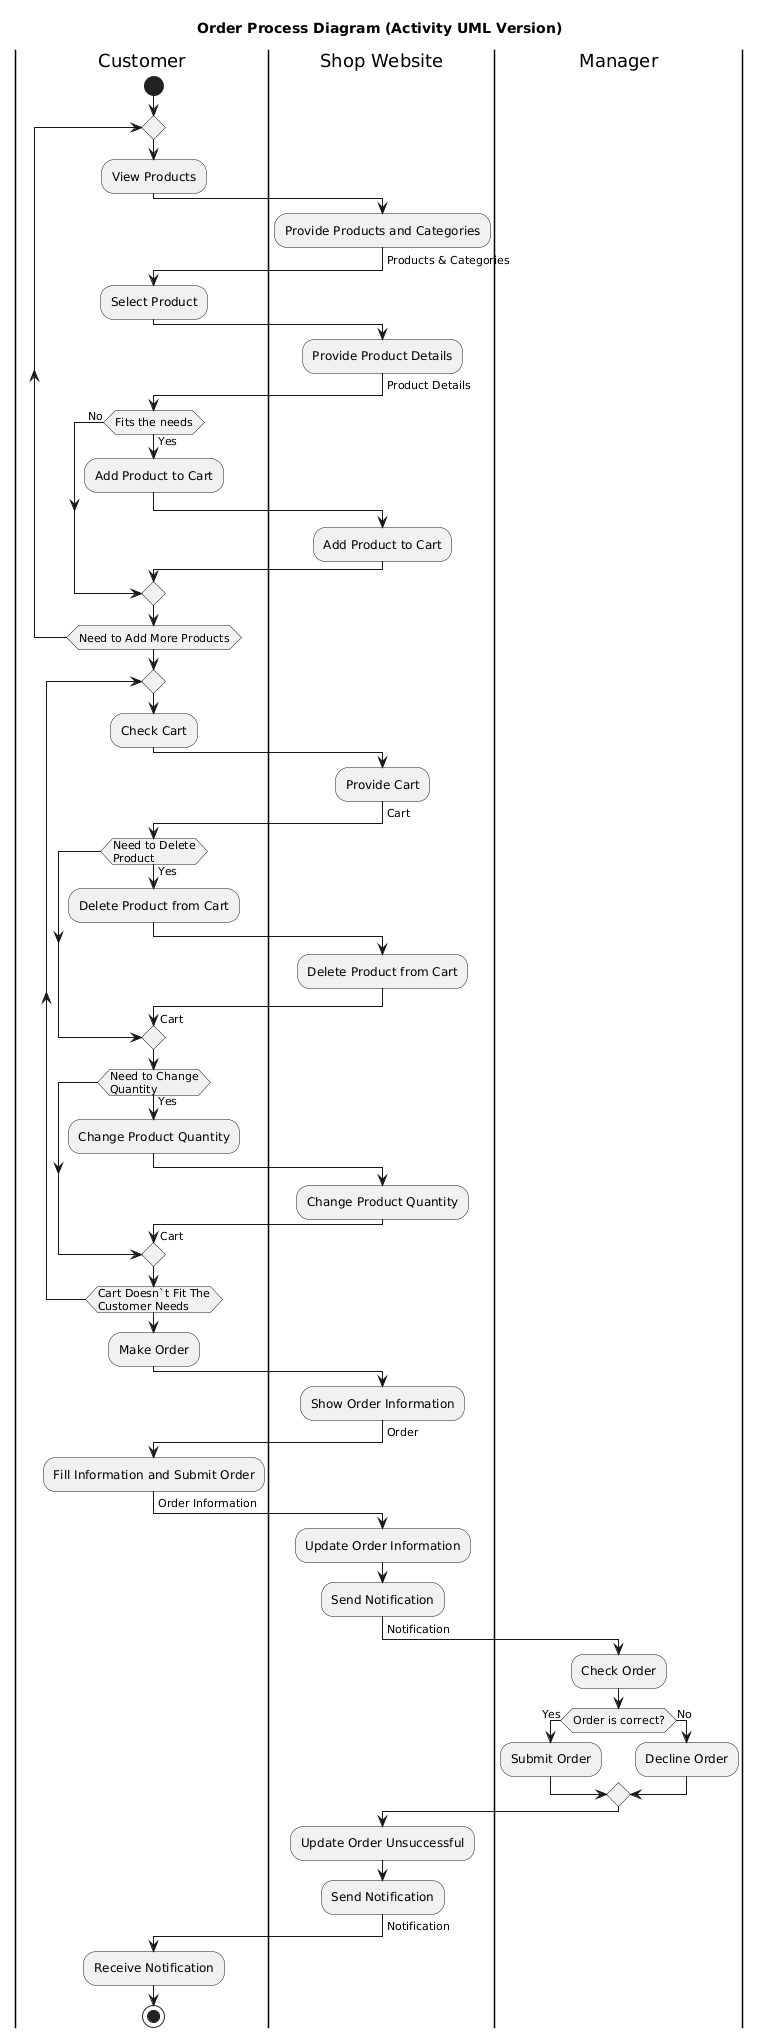

The diagram above was rendered by PlantUML. Its source (embedded in the PNG):
@startuml
title Order Process Diagram (Activity UML Version)

|Customer|
start
repeat
  :View Products;

  |Shop Website|
  :Provide Products and Categories;
  -> Products & Categories;

  |Customer|
  :Select Product;

  |Shop Website|
  :Provide Product Details;
  -> Product Details;

  |Customer|
  if (Fits the needs) then (Yes)
    :Add Product to Cart;
    
    |Shop Website|
    :Add Product to Cart;

    |Customer|
  else (No)
  endif

repeat while (Need to Add More Products)
repeat
:Check Cart;
|Shop Website|
:Provide Cart;
  -> Cart;
|Customer|


if (Need to Delete\nProduct) then (Yes)
  :Delete Product from Cart;
  |Shop Website|
:Delete Product from Cart;
  -> Cart;
|Customer|
endif

if (Need to Change\nQuantity) then (Yes)
  :Change Product Quantity;
|Shop Website|
:Change Product Quantity;
  -> Cart;
|Customer|
endif
repeat while (Cart Doesn`t Fit The\nCustomer Needs)

:Make Order;

|Shop Website|
:Show Order Information;
  -> Order;
|Customer|

:Fill Information and Submit Order;
-> Order Information;

|Shop Website|
:Update Order Information;

:Send Notification;
-> Notification;

|Manager|
:Check Order;

if (Order is correct?) then (Yes)
  :Submit Order;
else (No)
  :Decline Order;
endif

|Shop Website|
:Update Order Unsuccessful;
:Send Notification;
-> Notification;

|Customer|
:Receive Notification;
stop
@enduml